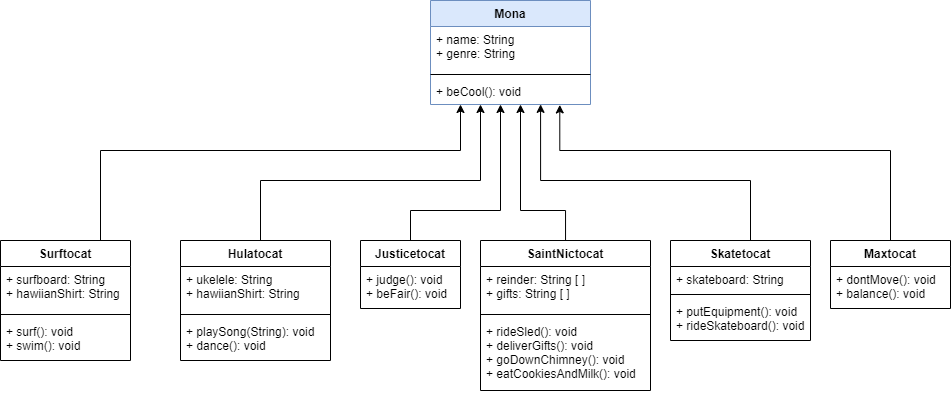

The diagram above was exported from draw.io. Its source (the exported page's mxGraphModel, read from the mxfile embedded in the PNG):
<mxGraphModel dx="1057" dy="538" grid="1" gridSize="10" guides="1" tooltips="1" connect="1" arrows="1" fold="1" page="1" pageScale="1" pageWidth="1169" pageHeight="827" math="0" shadow="0">
  <root>
    <object label="" id="WIyWlLk6GJQsqaUBKTNV-0">
      <mxCell />
    </object>
    <mxCell id="WIyWlLk6GJQsqaUBKTNV-1" parent="WIyWlLk6GJQsqaUBKTNV-0" />
    <mxCell id="I7k1tpo1u5D5PxukVBwT-4" value="Mona" style="swimlane;fontStyle=1;align=center;verticalAlign=top;childLayout=stackLayout;horizontal=1;startSize=26;horizontalStack=0;resizeParent=1;resizeParentMax=0;resizeLast=0;collapsible=1;marginBottom=0;fillColor=#dae8fc;strokeColor=#6c8ebf;" parent="WIyWlLk6GJQsqaUBKTNV-1" vertex="1">
      <mxGeometry x="539" y="80" width="160" height="104" as="geometry" />
    </mxCell>
    <mxCell id="I7k1tpo1u5D5PxukVBwT-5" value="+ name: String&#10;+ genre: String" style="text;strokeColor=none;fillColor=none;align=left;verticalAlign=top;spacingLeft=4;spacingRight=4;overflow=hidden;rotatable=0;points=[[0,0.5],[1,0.5]];portConstraint=eastwest;" parent="I7k1tpo1u5D5PxukVBwT-4" vertex="1">
      <mxGeometry y="26" width="160" height="44" as="geometry" />
    </mxCell>
    <mxCell id="I7k1tpo1u5D5PxukVBwT-6" value="" style="line;strokeWidth=1;fillColor=none;align=left;verticalAlign=middle;spacingTop=-1;spacingLeft=3;spacingRight=3;rotatable=0;labelPosition=right;points=[];portConstraint=eastwest;" parent="I7k1tpo1u5D5PxukVBwT-4" vertex="1">
      <mxGeometry y="70" width="160" height="8" as="geometry" />
    </mxCell>
    <mxCell id="I7k1tpo1u5D5PxukVBwT-7" value="+ beCool(): void" style="text;strokeColor=none;fillColor=none;align=left;verticalAlign=top;spacingLeft=4;spacingRight=4;overflow=hidden;rotatable=0;points=[[0,0.5],[1,0.5]];portConstraint=eastwest;" parent="I7k1tpo1u5D5PxukVBwT-4" vertex="1">
      <mxGeometry y="78" width="160" height="26" as="geometry" />
    </mxCell>
    <mxCell id="63iZmL9ExkdVfcqRv3cK-3" style="edgeStyle=orthogonalEdgeStyle;rounded=0;orthogonalLoop=1;jettySize=auto;html=1;" parent="WIyWlLk6GJQsqaUBKTNV-1" source="I7k1tpo1u5D5PxukVBwT-14" edge="1">
      <mxGeometry relative="1" as="geometry">
        <mxPoint x="569" y="184" as="targetPoint" />
        <Array as="points">
          <mxPoint x="209" y="230" />
          <mxPoint x="569" y="230" />
          <mxPoint x="569" y="184" />
        </Array>
      </mxGeometry>
    </mxCell>
    <mxCell id="I7k1tpo1u5D5PxukVBwT-14" value="Surftocat&#10;" style="swimlane;fontStyle=1;align=center;verticalAlign=top;childLayout=stackLayout;horizontal=1;startSize=26;horizontalStack=0;resizeParent=1;resizeParentMax=0;resizeLast=0;collapsible=1;marginBottom=0;" parent="WIyWlLk6GJQsqaUBKTNV-1" vertex="1">
      <mxGeometry x="109" y="320" width="130" height="120" as="geometry" />
    </mxCell>
    <mxCell id="I7k1tpo1u5D5PxukVBwT-15" value="+ surfboard: String&#10;+ hawiianShirt: String" style="text;strokeColor=none;fillColor=none;align=left;verticalAlign=top;spacingLeft=4;spacingRight=4;overflow=hidden;rotatable=0;points=[[0,0.5],[1,0.5]];portConstraint=eastwest;" parent="I7k1tpo1u5D5PxukVBwT-14" vertex="1">
      <mxGeometry y="26" width="130" height="44" as="geometry" />
    </mxCell>
    <mxCell id="I7k1tpo1u5D5PxukVBwT-16" value="" style="line;strokeWidth=1;fillColor=none;align=left;verticalAlign=middle;spacingTop=-1;spacingLeft=3;spacingRight=3;rotatable=0;labelPosition=right;points=[];portConstraint=eastwest;" parent="I7k1tpo1u5D5PxukVBwT-14" vertex="1">
      <mxGeometry y="70" width="130" height="8" as="geometry" />
    </mxCell>
    <mxCell id="I7k1tpo1u5D5PxukVBwT-17" value="+ surf(): void&#10;+ swim(): void" style="text;strokeColor=none;fillColor=none;align=left;verticalAlign=top;spacingLeft=4;spacingRight=4;overflow=hidden;rotatable=0;points=[[0,0.5],[1,0.5]];portConstraint=eastwest;" parent="I7k1tpo1u5D5PxukVBwT-14" vertex="1">
      <mxGeometry y="78" width="130" height="42" as="geometry" />
    </mxCell>
    <mxCell id="63iZmL9ExkdVfcqRv3cK-1" style="edgeStyle=orthogonalEdgeStyle;rounded=0;orthogonalLoop=1;jettySize=auto;html=1;" parent="WIyWlLk6GJQsqaUBKTNV-1" source="I7k1tpo1u5D5PxukVBwT-18" edge="1">
      <mxGeometry relative="1" as="geometry">
        <mxPoint x="589" y="184" as="targetPoint" />
        <Array as="points">
          <mxPoint x="369" y="260" />
          <mxPoint x="589" y="260" />
        </Array>
      </mxGeometry>
    </mxCell>
    <mxCell id="I7k1tpo1u5D5PxukVBwT-18" value="Hulatocat" style="swimlane;fontStyle=1;align=center;verticalAlign=top;childLayout=stackLayout;horizontal=1;startSize=26;horizontalStack=0;resizeParent=1;resizeParentMax=0;resizeLast=0;collapsible=1;marginBottom=0;" parent="WIyWlLk6GJQsqaUBKTNV-1" vertex="1">
      <mxGeometry x="289" y="320" width="150" height="120" as="geometry" />
    </mxCell>
    <mxCell id="I7k1tpo1u5D5PxukVBwT-19" value="+ ukelele: String&#10;+ hawiianShirt: String" style="text;strokeColor=none;fillColor=none;align=left;verticalAlign=top;spacingLeft=4;spacingRight=4;overflow=hidden;rotatable=0;points=[[0,0.5],[1,0.5]];portConstraint=eastwest;" parent="I7k1tpo1u5D5PxukVBwT-18" vertex="1">
      <mxGeometry y="26" width="150" height="44" as="geometry" />
    </mxCell>
    <mxCell id="I7k1tpo1u5D5PxukVBwT-20" value="" style="line;strokeWidth=1;fillColor=none;align=left;verticalAlign=middle;spacingTop=-1;spacingLeft=3;spacingRight=3;rotatable=0;labelPosition=right;points=[];portConstraint=eastwest;" parent="I7k1tpo1u5D5PxukVBwT-18" vertex="1">
      <mxGeometry y="70" width="150" height="8" as="geometry" />
    </mxCell>
    <mxCell id="I7k1tpo1u5D5PxukVBwT-21" value="+ playSong(String): void&#10;+ dance(): void" style="text;strokeColor=none;fillColor=none;align=left;verticalAlign=top;spacingLeft=4;spacingRight=4;overflow=hidden;rotatable=0;points=[[0,0.5],[1,0.5]];portConstraint=eastwest;" parent="I7k1tpo1u5D5PxukVBwT-18" vertex="1">
      <mxGeometry y="78" width="150" height="42" as="geometry" />
    </mxCell>
    <mxCell id="63iZmL9ExkdVfcqRv3cK-15" style="edgeStyle=orthogonalEdgeStyle;rounded=0;orthogonalLoop=1;jettySize=auto;html=1;exitX=0.5;exitY=0;exitDx=0;exitDy=0;entryX=0.441;entryY=1.001;entryDx=0;entryDy=0;entryPerimeter=0;" parent="WIyWlLk6GJQsqaUBKTNV-1" source="63iZmL9ExkdVfcqRv3cK-4" target="I7k1tpo1u5D5PxukVBwT-7" edge="1">
      <mxGeometry relative="1" as="geometry">
        <mxPoint x="619" y="220" as="targetPoint" />
        <Array as="points">
          <mxPoint x="519" y="290" />
          <mxPoint x="609" y="290" />
          <mxPoint x="609" y="184" />
        </Array>
      </mxGeometry>
    </mxCell>
    <mxCell id="63iZmL9ExkdVfcqRv3cK-4" value="Justicetocat" style="swimlane;fontStyle=1;align=center;verticalAlign=top;childLayout=stackLayout;horizontal=1;startSize=26;horizontalStack=0;resizeParent=1;resizeParentMax=0;resizeLast=0;collapsible=1;marginBottom=0;" parent="WIyWlLk6GJQsqaUBKTNV-1" vertex="1">
      <mxGeometry x="469" y="320" width="100" height="68" as="geometry" />
    </mxCell>
    <mxCell id="63iZmL9ExkdVfcqRv3cK-7" value="+ judge(): void&#10;+ beFair(): void" style="text;strokeColor=none;fillColor=none;align=left;verticalAlign=top;spacingLeft=4;spacingRight=4;overflow=hidden;rotatable=0;points=[[0,0.5],[1,0.5]];portConstraint=eastwest;" parent="63iZmL9ExkdVfcqRv3cK-4" vertex="1">
      <mxGeometry y="26" width="100" height="42" as="geometry" />
    </mxCell>
    <mxCell id="63iZmL9ExkdVfcqRv3cK-33" style="edgeStyle=orthogonalEdgeStyle;rounded=0;orthogonalLoop=1;jettySize=auto;html=1;" parent="WIyWlLk6GJQsqaUBKTNV-1" source="63iZmL9ExkdVfcqRv3cK-9" edge="1">
      <mxGeometry relative="1" as="geometry">
        <mxPoint x="629" y="184" as="targetPoint" />
        <Array as="points">
          <mxPoint x="674" y="290" />
          <mxPoint x="629" y="290" />
        </Array>
      </mxGeometry>
    </mxCell>
    <mxCell id="63iZmL9ExkdVfcqRv3cK-9" value="SaintNictocat" style="swimlane;fontStyle=1;align=center;verticalAlign=top;childLayout=stackLayout;horizontal=1;startSize=26;horizontalStack=0;resizeParent=1;resizeParentMax=0;resizeLast=0;collapsible=1;marginBottom=0;" parent="WIyWlLk6GJQsqaUBKTNV-1" vertex="1">
      <mxGeometry x="589" y="320" width="170" height="150" as="geometry" />
    </mxCell>
    <mxCell id="63iZmL9ExkdVfcqRv3cK-10" value="+ reinder: String [ ]&#10;+ gifts: String [ ]" style="text;strokeColor=none;fillColor=none;align=left;verticalAlign=top;spacingLeft=4;spacingRight=4;overflow=hidden;rotatable=0;points=[[0,0.5],[1,0.5]];portConstraint=eastwest;" parent="63iZmL9ExkdVfcqRv3cK-9" vertex="1">
      <mxGeometry y="26" width="170" height="44" as="geometry" />
    </mxCell>
    <mxCell id="63iZmL9ExkdVfcqRv3cK-11" value="" style="line;strokeWidth=1;fillColor=none;align=left;verticalAlign=middle;spacingTop=-1;spacingLeft=3;spacingRight=3;rotatable=0;labelPosition=right;points=[];portConstraint=eastwest;" parent="63iZmL9ExkdVfcqRv3cK-9" vertex="1">
      <mxGeometry y="70" width="170" height="8" as="geometry" />
    </mxCell>
    <mxCell id="63iZmL9ExkdVfcqRv3cK-12" value="+ rideSled(): void&#10;+ deliverGifts(): void&#10;+ goDownChimney(): void&#10;+ eatCookiesAndMilk(): void" style="text;strokeColor=none;fillColor=none;align=left;verticalAlign=top;spacingLeft=4;spacingRight=4;overflow=hidden;rotatable=0;points=[[0,0.5],[1,0.5]];portConstraint=eastwest;" parent="63iZmL9ExkdVfcqRv3cK-9" vertex="1">
      <mxGeometry y="78" width="170" height="72" as="geometry" />
    </mxCell>
    <mxCell id="63iZmL9ExkdVfcqRv3cK-38" style="edgeStyle=orthogonalEdgeStyle;rounded=0;orthogonalLoop=1;jettySize=auto;html=1;entryX=0.688;entryY=0.995;entryDx=0;entryDy=0;entryPerimeter=0;" parent="WIyWlLk6GJQsqaUBKTNV-1" source="63iZmL9ExkdVfcqRv3cK-34" target="I7k1tpo1u5D5PxukVBwT-7" edge="1">
      <mxGeometry relative="1" as="geometry">
        <mxPoint x="649" y="200" as="targetPoint" />
        <Array as="points">
          <mxPoint x="859" y="260" />
          <mxPoint x="649" y="260" />
        </Array>
      </mxGeometry>
    </mxCell>
    <mxCell id="63iZmL9ExkdVfcqRv3cK-34" value="Skatetocat" style="swimlane;fontStyle=1;align=center;verticalAlign=top;childLayout=stackLayout;horizontal=1;startSize=26;horizontalStack=0;resizeParent=1;resizeParentMax=0;resizeLast=0;collapsible=1;marginBottom=0;" parent="WIyWlLk6GJQsqaUBKTNV-1" vertex="1">
      <mxGeometry x="779" y="320" width="140" height="100" as="geometry" />
    </mxCell>
    <mxCell id="63iZmL9ExkdVfcqRv3cK-35" value="+ skateboard: String&#10;" style="text;strokeColor=none;fillColor=none;align=left;verticalAlign=top;spacingLeft=4;spacingRight=4;overflow=hidden;rotatable=0;points=[[0,0.5],[1,0.5]];portConstraint=eastwest;" parent="63iZmL9ExkdVfcqRv3cK-34" vertex="1">
      <mxGeometry y="26" width="140" height="24" as="geometry" />
    </mxCell>
    <mxCell id="63iZmL9ExkdVfcqRv3cK-36" value="" style="line;strokeWidth=1;fillColor=none;align=left;verticalAlign=middle;spacingTop=-1;spacingLeft=3;spacingRight=3;rotatable=0;labelPosition=right;points=[];portConstraint=eastwest;" parent="63iZmL9ExkdVfcqRv3cK-34" vertex="1">
      <mxGeometry y="50" width="140" height="8" as="geometry" />
    </mxCell>
    <mxCell id="63iZmL9ExkdVfcqRv3cK-37" value="+ putEquipment(): void&#10;+ rideSkateboard(): void" style="text;strokeColor=none;fillColor=none;align=left;verticalAlign=top;spacingLeft=4;spacingRight=4;overflow=hidden;rotatable=0;points=[[0,0.5],[1,0.5]];portConstraint=eastwest;" parent="63iZmL9ExkdVfcqRv3cK-34" vertex="1">
      <mxGeometry y="58" width="140" height="42" as="geometry" />
    </mxCell>
    <mxCell id="63iZmL9ExkdVfcqRv3cK-43" style="edgeStyle=orthogonalEdgeStyle;rounded=0;orthogonalLoop=1;jettySize=auto;html=1;entryX=0.808;entryY=1.017;entryDx=0;entryDy=0;entryPerimeter=0;" parent="WIyWlLk6GJQsqaUBKTNV-1" source="63iZmL9ExkdVfcqRv3cK-39" target="I7k1tpo1u5D5PxukVBwT-7" edge="1">
      <mxGeometry relative="1" as="geometry">
        <Array as="points">
          <mxPoint x="999" y="230" />
          <mxPoint x="668" y="230" />
        </Array>
      </mxGeometry>
    </mxCell>
    <mxCell id="63iZmL9ExkdVfcqRv3cK-39" value="Maxtocat" style="swimlane;fontStyle=1;align=center;verticalAlign=top;childLayout=stackLayout;horizontal=1;startSize=26;horizontalStack=0;resizeParent=1;resizeParentMax=0;resizeLast=0;collapsible=1;marginBottom=0;" parent="WIyWlLk6GJQsqaUBKTNV-1" vertex="1">
      <mxGeometry x="939" y="320" width="120" height="68" as="geometry" />
    </mxCell>
    <mxCell id="63iZmL9ExkdVfcqRv3cK-42" value="+ dontMove(): void&#10;+ balance(): void" style="text;strokeColor=none;fillColor=none;align=left;verticalAlign=top;spacingLeft=4;spacingRight=4;overflow=hidden;rotatable=0;points=[[0,0.5],[1,0.5]];portConstraint=eastwest;" parent="63iZmL9ExkdVfcqRv3cK-39" vertex="1">
      <mxGeometry y="26" width="120" height="42" as="geometry" />
    </mxCell>
  </root>
</mxGraphModel>